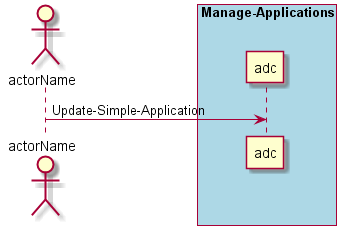

The diagram above was rendered by PlantUML. Its source (embedded in the PNG):
@startuml
Actor "actorName" as A

box "Manage-Applications" #lightblue
participant "adc" as S
A -> S : Update-Simple-Application
end box

@enduml